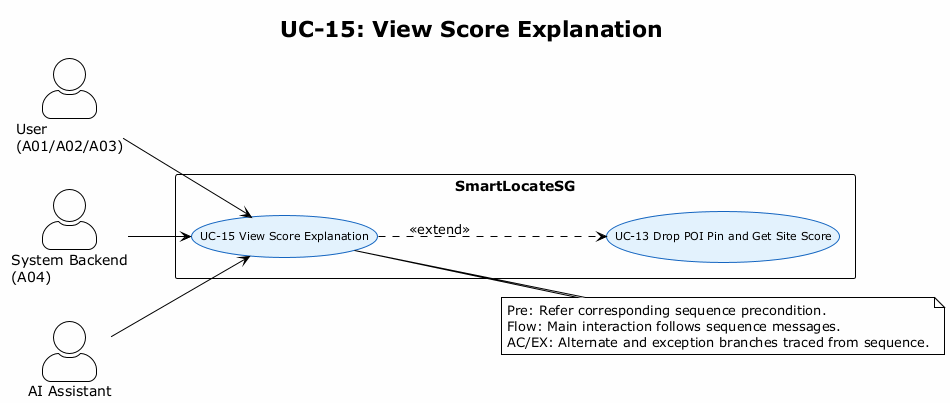

The diagram above was rendered by PlantUML. Its source (embedded in the PNG):
@startuml
left to right direction
!theme plain
skinparam backgroundColor #FEFEFE
skinparam packageStyle rectangle
skinparam actorStyle awesome
skinparam usecase {
  BackgroundColor #E3F2FD
  BorderColor #1565C0
  FontSize 11
}

title UC-15: View Score Explanation

actor "User\n(A01/A02/A03)" as USER
actor "System Backend\n(A04)" as A04
actor "AI Assistant" as AI

rectangle "SmartLocateSG" {
  usecase "UC-15 View Score Explanation" as UC15
  usecase "UC-13 Drop POI Pin and Get Site Score" as R13
}

USER --> UC15
A04 --> UC15
AI --> UC15

UC15 ..> R13 : <<extend>>

note right of UC15
Pre: Refer corresponding sequence precondition.
Flow: Main interaction follows sequence messages.
AC/EX: Alternate and exception branches traced from sequence.
end note

@enduml